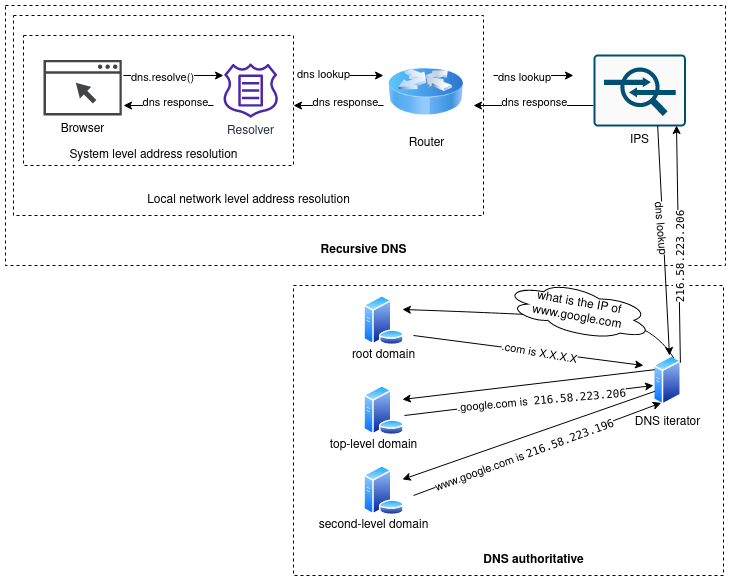

The diagram above was exported from draw.io. Its source (the exported page's mxGraphModel, read from the mxfile embedded in the PNG):
<mxGraphModel dx="1102" dy="567" grid="1" gridSize="10" guides="1" tooltips="1" connect="1" arrows="1" fold="1" page="1" pageScale="1" pageWidth="850" pageHeight="1100" math="0" shadow="0">
  <root>
    <mxCell id="0" />
    <mxCell id="1" parent="0" />
    <mxCell id="zGivxHXYcN0-czmQzqbh-19" value="" style="rounded=0;whiteSpace=wrap;html=1;dashed=1;fillColor=none;" parent="1" vertex="1">
      <mxGeometry x="50" y="60" width="470" height="200" as="geometry" />
    </mxCell>
    <mxCell id="zGivxHXYcN0-czmQzqbh-22" value="" style="rounded=0;whiteSpace=wrap;html=1;dashed=1;fillColor=none;" parent="1" vertex="1">
      <mxGeometry x="42" y="50" width="720" height="260" as="geometry" />
    </mxCell>
    <mxCell id="zGivxHXYcN0-czmQzqbh-59" value="" style="rounded=0;whiteSpace=wrap;html=1;fillColor=none;dashed=1;" parent="1" vertex="1">
      <mxGeometry x="330" y="330" width="430" height="290" as="geometry" />
    </mxCell>
    <mxCell id="zGivxHXYcN0-czmQzqbh-1" value="IPS" style="sketch=0;points=[[0.015,0.015,0],[0.985,0.015,0],[0.985,0.985,0],[0.015,0.985,0],[0.25,0,0],[0.5,0,0],[0.75,0,0],[1,0.25,0],[1,0.5,0],[1,0.75,0],[0.75,1,0],[0.5,1,0],[0.25,1,0],[0,0.75,0],[0,0.5,0],[0,0.25,0]];verticalLabelPosition=bottom;html=1;verticalAlign=top;aspect=fixed;align=center;pointerEvents=1;shape=mxgraph.cisco19.rect;prIcon=ips_ids;fillColor=#FAFAFA;strokeColor=#005073;" parent="1" vertex="1">
      <mxGeometry x="630" y="98.91" width="92.39" height="72.18" as="geometry" />
    </mxCell>
    <mxCell id="zGivxHXYcN0-czmQzqbh-2" value="Router" style="image;html=1;image=img/lib/clip_art/networking/Router_Icon_128x128.png" parent="1" vertex="1">
      <mxGeometry x="425" y="98.91" width="75" height="75" as="geometry" />
    </mxCell>
    <mxCell id="zGivxHXYcN0-czmQzqbh-8" value="Browser" style="sketch=0;pointerEvents=1;shadow=0;dashed=0;html=1;strokeColor=none;fillColor=#434445;aspect=fixed;labelPosition=center;verticalLabelPosition=bottom;verticalAlign=top;align=center;outlineConnect=0;shape=mxgraph.vvd.web_browser;" parent="1" vertex="1">
      <mxGeometry x="80" y="104.38" width="78.34" height="55.62" as="geometry" />
    </mxCell>
    <mxCell id="zGivxHXYcN0-czmQzqbh-9" value="Resolver" style="sketch=0;outlineConnect=0;fontColor=#232F3E;gradientColor=none;fillColor=#4D27AA;strokeColor=none;dashed=0;verticalLabelPosition=bottom;verticalAlign=top;align=center;html=1;fontSize=12;fontStyle=0;aspect=fixed;pointerEvents=1;shape=mxgraph.aws4.route_53_resolver_query_logging;" parent="1" vertex="1">
      <mxGeometry x="260" y="107.82" width="54.37" height="54.37" as="geometry" />
    </mxCell>
    <mxCell id="zGivxHXYcN0-czmQzqbh-10" value="" style="endArrow=classic;html=1;rounded=0;" parent="1" edge="1">
      <mxGeometry width="50" height="50" relative="1" as="geometry">
        <mxPoint x="160" y="120" as="sourcePoint" />
        <mxPoint x="260" y="120" as="targetPoint" />
      </mxGeometry>
    </mxCell>
    <mxCell id="zGivxHXYcN0-czmQzqbh-11" value="dns.resolve()" style="edgeLabel;html=1;align=center;verticalAlign=middle;resizable=0;points=[];" parent="zGivxHXYcN0-czmQzqbh-10" vertex="1" connectable="0">
      <mxGeometry x="-0.24" y="-1" relative="1" as="geometry">
        <mxPoint as="offset" />
      </mxGeometry>
    </mxCell>
    <mxCell id="zGivxHXYcN0-czmQzqbh-12" value="" style="endArrow=classic;html=1;rounded=0;" parent="1" edge="1">
      <mxGeometry width="50" height="50" relative="1" as="geometry">
        <mxPoint x="340" y="120" as="sourcePoint" />
        <mxPoint x="420" y="120" as="targetPoint" />
      </mxGeometry>
    </mxCell>
    <mxCell id="zGivxHXYcN0-czmQzqbh-14" value="dns lookup" style="edgeLabel;html=1;align=center;verticalAlign=middle;resizable=0;points=[];" parent="zGivxHXYcN0-czmQzqbh-12" vertex="1" connectable="0">
      <mxGeometry x="-0.525" y="2" relative="1" as="geometry">
        <mxPoint as="offset" />
      </mxGeometry>
    </mxCell>
    <mxCell id="zGivxHXYcN0-czmQzqbh-13" value="" style="endArrow=classic;html=1;rounded=0;" parent="1" edge="1">
      <mxGeometry width="50" height="50" relative="1" as="geometry">
        <mxPoint x="530" y="120" as="sourcePoint" />
        <mxPoint x="610" y="120" as="targetPoint" />
      </mxGeometry>
    </mxCell>
    <mxCell id="zGivxHXYcN0-czmQzqbh-15" value="dns lookup" style="edgeLabel;html=1;align=center;verticalAlign=middle;resizable=0;points=[];" parent="zGivxHXYcN0-czmQzqbh-13" vertex="1" connectable="0">
      <mxGeometry x="-0.25" y="-1" relative="1" as="geometry">
        <mxPoint as="offset" />
      </mxGeometry>
    </mxCell>
    <mxCell id="zGivxHXYcN0-czmQzqbh-16" value="" style="rounded=0;whiteSpace=wrap;html=1;fillColor=none;dashed=1;" parent="1" vertex="1">
      <mxGeometry x="60" y="80" width="270" height="130" as="geometry" />
    </mxCell>
    <mxCell id="zGivxHXYcN0-czmQzqbh-18" value="System level address resolution" style="text;html=1;align=center;verticalAlign=middle;resizable=0;points=[];autosize=1;strokeColor=none;fillColor=none;" parent="1" vertex="1">
      <mxGeometry x="95" y="185" width="190" height="30" as="geometry" />
    </mxCell>
    <mxCell id="zGivxHXYcN0-czmQzqbh-21" value="Local network level address resolution" style="text;html=1;align=center;verticalAlign=middle;resizable=0;points=[];autosize=1;strokeColor=none;fillColor=none;" parent="1" vertex="1">
      <mxGeometry x="170" y="230" width="230" height="30" as="geometry" />
    </mxCell>
    <mxCell id="zGivxHXYcN0-czmQzqbh-23" value="&lt;b&gt;Recursive DNS&lt;/b&gt;" style="text;html=1;align=center;verticalAlign=middle;resizable=0;points=[];autosize=1;strokeColor=none;fillColor=none;" parent="1" vertex="1">
      <mxGeometry x="345" y="280" width="110" height="30" as="geometry" />
    </mxCell>
    <mxCell id="zGivxHXYcN0-czmQzqbh-24" value="" style="endArrow=classic;html=1;rounded=0;" parent="1" edge="1">
      <mxGeometry width="50" height="50" relative="1" as="geometry">
        <mxPoint x="630" y="150" as="sourcePoint" />
        <mxPoint x="510" y="150" as="targetPoint" />
      </mxGeometry>
    </mxCell>
    <mxCell id="zGivxHXYcN0-czmQzqbh-25" value="dns response" style="edgeLabel;html=1;align=center;verticalAlign=middle;resizable=0;points=[];" parent="zGivxHXYcN0-czmQzqbh-24" vertex="1" connectable="0">
      <mxGeometry x="0.4" y="-4" relative="1" as="geometry">
        <mxPoint x="24" as="offset" />
      </mxGeometry>
    </mxCell>
    <mxCell id="zGivxHXYcN0-czmQzqbh-26" value="" style="endArrow=classic;html=1;rounded=0;" parent="1" edge="1">
      <mxGeometry width="50" height="50" relative="1" as="geometry">
        <mxPoint x="420" y="150" as="sourcePoint" />
        <mxPoint x="330" y="150" as="targetPoint" />
      </mxGeometry>
    </mxCell>
    <mxCell id="zGivxHXYcN0-czmQzqbh-27" value="dns response" style="edgeLabel;html=1;align=center;verticalAlign=middle;resizable=0;points=[];" parent="zGivxHXYcN0-czmQzqbh-26" vertex="1" connectable="0">
      <mxGeometry x="0.4" y="-4" relative="1" as="geometry">
        <mxPoint x="24" as="offset" />
      </mxGeometry>
    </mxCell>
    <mxCell id="zGivxHXYcN0-czmQzqbh-28" value="" style="endArrow=classic;html=1;rounded=0;" parent="1" edge="1">
      <mxGeometry width="50" height="50" relative="1" as="geometry">
        <mxPoint x="250" y="150" as="sourcePoint" />
        <mxPoint x="160" y="150" as="targetPoint" />
      </mxGeometry>
    </mxCell>
    <mxCell id="zGivxHXYcN0-czmQzqbh-29" value="dns response" style="edgeLabel;html=1;align=center;verticalAlign=middle;resizable=0;points=[];" parent="zGivxHXYcN0-czmQzqbh-28" vertex="1" connectable="0">
      <mxGeometry x="0.4" y="-4" relative="1" as="geometry">
        <mxPoint x="24" as="offset" />
      </mxGeometry>
    </mxCell>
    <mxCell id="zGivxHXYcN0-czmQzqbh-31" value="DNS iterator" style="aspect=fixed;perimeter=ellipsePerimeter;html=1;align=center;shadow=0;dashed=0;spacingTop=3;image;image=img/lib/active_directory/generic_server.svg;fillColor=none;" parent="1" vertex="1">
      <mxGeometry x="690" y="400" width="28.000000000000004" height="50" as="geometry" />
    </mxCell>
    <mxCell id="zGivxHXYcN0-czmQzqbh-32" value="" style="aspect=fixed;perimeter=ellipsePerimeter;html=1;align=center;shadow=0;dashed=0;spacingTop=3;image;image=img/lib/active_directory/database_server.svg;fillColor=none;" parent="1" vertex="1">
      <mxGeometry x="400" y="340" width="41" height="50" as="geometry" />
    </mxCell>
    <mxCell id="zGivxHXYcN0-czmQzqbh-33" value="" style="aspect=fixed;perimeter=ellipsePerimeter;html=1;align=center;shadow=0;dashed=0;spacingTop=3;image;image=img/lib/active_directory/database_server.svg;fillColor=none;" parent="1" vertex="1">
      <mxGeometry x="400" y="510" width="41" height="50" as="geometry" />
    </mxCell>
    <mxCell id="zGivxHXYcN0-czmQzqbh-34" value="" style="aspect=fixed;perimeter=ellipsePerimeter;html=1;align=center;shadow=0;dashed=0;spacingTop=3;image;image=img/lib/active_directory/database_server.svg;fillColor=none;" parent="1" vertex="1">
      <mxGeometry x="400" y="430" width="41" height="50" as="geometry" />
    </mxCell>
    <mxCell id="zGivxHXYcN0-czmQzqbh-35" value="" style="curved=1;endArrow=classic;html=1;rounded=0;entryX=1;entryY=0.25;entryDx=0;entryDy=0;exitX=0.75;exitY=0;exitDx=0;exitDy=0;" parent="1" source="zGivxHXYcN0-czmQzqbh-31" target="zGivxHXYcN0-czmQzqbh-32" edge="1">
      <mxGeometry width="50" height="50" relative="1" as="geometry">
        <mxPoint x="690" y="360" as="sourcePoint" />
        <mxPoint x="740" y="310" as="targetPoint" />
        <Array as="points">
          <mxPoint x="690" y="370" />
          <mxPoint x="610" y="360" />
        </Array>
      </mxGeometry>
    </mxCell>
    <mxCell id="zGivxHXYcN0-czmQzqbh-38" value="root domain" style="text;html=1;align=center;verticalAlign=middle;resizable=0;points=[];autosize=1;strokeColor=none;fillColor=none;" parent="1" vertex="1">
      <mxGeometry x="375" y="385" width="90" height="30" as="geometry" />
    </mxCell>
    <mxCell id="zGivxHXYcN0-czmQzqbh-39" value="top-level domain" style="text;html=1;align=center;verticalAlign=middle;resizable=0;points=[];autosize=1;strokeColor=none;fillColor=none;" parent="1" vertex="1">
      <mxGeometry x="355" y="475" width="110" height="30" as="geometry" />
    </mxCell>
    <mxCell id="zGivxHXYcN0-czmQzqbh-40" value="second-level domain" style="text;html=1;align=center;verticalAlign=middle;resizable=0;points=[];autosize=1;strokeColor=none;fillColor=none;" parent="1" vertex="1">
      <mxGeometry x="345" y="555" width="130" height="30" as="geometry" />
    </mxCell>
    <mxCell id="zGivxHXYcN0-czmQzqbh-41" value="what is the IP of www.google.com" style="ellipse;shape=cloud;whiteSpace=wrap;html=1;fillColor=default;rotation=10;" parent="1" vertex="1">
      <mxGeometry x="540" y="330" width="150" height="50" as="geometry" />
    </mxCell>
    <mxCell id="zGivxHXYcN0-czmQzqbh-42" value="" style="endArrow=classic;html=1;rounded=0;" parent="1" edge="1">
      <mxGeometry width="50" height="50" relative="1" as="geometry">
        <mxPoint x="450" y="380" as="sourcePoint" />
        <mxPoint x="680" y="410" as="targetPoint" />
      </mxGeometry>
    </mxCell>
    <mxCell id="zGivxHXYcN0-czmQzqbh-43" value=".com is X.X.X.X" style="edgeLabel;html=1;align=center;verticalAlign=middle;resizable=0;points=[];rotation=10;" parent="zGivxHXYcN0-czmQzqbh-42" vertex="1" connectable="0">
      <mxGeometry x="0.0963" y="-1" relative="1" as="geometry">
        <mxPoint as="offset" />
      </mxGeometry>
    </mxCell>
    <mxCell id="zGivxHXYcN0-czmQzqbh-44" value="" style="endArrow=classic;html=1;rounded=0;entryX=1;entryY=0.25;entryDx=0;entryDy=0;exitX=0;exitY=0.25;exitDx=0;exitDy=0;" parent="1" source="zGivxHXYcN0-czmQzqbh-31" target="zGivxHXYcN0-czmQzqbh-34" edge="1">
      <mxGeometry width="50" height="50" relative="1" as="geometry">
        <mxPoint x="550" y="480" as="sourcePoint" />
        <mxPoint x="600" y="430" as="targetPoint" />
      </mxGeometry>
    </mxCell>
    <mxCell id="zGivxHXYcN0-czmQzqbh-45" value="" style="endArrow=classic;html=1;rounded=0;" parent="1" edge="1">
      <mxGeometry width="50" height="50" relative="1" as="geometry">
        <mxPoint x="441" y="460" as="sourcePoint" />
        <mxPoint x="690" y="430" as="targetPoint" />
      </mxGeometry>
    </mxCell>
    <mxCell id="zGivxHXYcN0-czmQzqbh-46" value=".google.com is&amp;nbsp; &lt;span style=&quot;font-family:monospace&quot;&gt;&lt;span style=&quot;color:#000000;background-color:#ffffff;&quot;&gt;216.58.223.206&lt;/span&gt;&lt;br&gt;&lt;/span&gt;" style="edgeLabel;html=1;align=center;verticalAlign=middle;resizable=0;points=[];rotation=-5;" parent="zGivxHXYcN0-czmQzqbh-45" vertex="1" connectable="0">
      <mxGeometry x="0.0963" y="-1" relative="1" as="geometry">
        <mxPoint as="offset" />
      </mxGeometry>
    </mxCell>
    <mxCell id="zGivxHXYcN0-czmQzqbh-47" value="" style="endArrow=classic;html=1;rounded=0;entryX=1;entryY=0.25;entryDx=0;entryDy=0;exitX=0;exitY=0.75;exitDx=0;exitDy=0;" parent="1" source="zGivxHXYcN0-czmQzqbh-31" target="zGivxHXYcN0-czmQzqbh-33" edge="1">
      <mxGeometry width="50" height="50" relative="1" as="geometry">
        <mxPoint x="692.11" y="461.04" as="sourcePoint" />
        <mxPoint x="441.0042410673967" y="480.003455359562" as="targetPoint" />
      </mxGeometry>
    </mxCell>
    <mxCell id="zGivxHXYcN0-czmQzqbh-51" value="" style="endArrow=classic;html=1;rounded=0;entryX=0.25;entryY=1;entryDx=0;entryDy=0;" parent="1" target="zGivxHXYcN0-czmQzqbh-31" edge="1">
      <mxGeometry width="50" height="50" relative="1" as="geometry">
        <mxPoint x="450" y="540" as="sourcePoint" />
        <mxPoint x="505" y="500" as="targetPoint" />
      </mxGeometry>
    </mxCell>
    <mxCell id="zGivxHXYcN0-czmQzqbh-52" value="www.google.com is &lt;span style=&quot;font-family:monospace&quot;&gt;&lt;span style=&quot;color:#000000;background-color:#ffffff;&quot;&gt;216.58.223.196&lt;/span&gt;&lt;br&gt;&lt;/span&gt;" style="edgeLabel;html=1;align=center;verticalAlign=middle;resizable=0;points=[];rotation=-20;" parent="zGivxHXYcN0-czmQzqbh-51" vertex="1" connectable="0">
      <mxGeometry x="-0.115" y="-1" relative="1" as="geometry">
        <mxPoint as="offset" />
      </mxGeometry>
    </mxCell>
    <mxCell id="zGivxHXYcN0-czmQzqbh-53" value="" style="endArrow=classic;html=1;rounded=0;exitX=1;exitY=0;exitDx=0;exitDy=0;" parent="1" edge="1">
      <mxGeometry width="50" height="50" relative="1" as="geometry">
        <mxPoint x="716.8994949366115" y="407.3223304703365" as="sourcePoint" />
        <mxPoint x="713" y="170" as="targetPoint" />
      </mxGeometry>
    </mxCell>
    <mxCell id="zGivxHXYcN0-czmQzqbh-54" value="&lt;span style=&quot;font-family:monospace&quot;&gt;&lt;span style=&quot;color:#000000;background-color:#ffffff;&quot;&gt;216.58.223.206&lt;/span&gt;&lt;br&gt;&lt;/span&gt;" style="edgeLabel;html=1;align=center;verticalAlign=middle;resizable=0;points=[];rotation=-90;" parent="zGivxHXYcN0-czmQzqbh-53" vertex="1" connectable="0">
      <mxGeometry x="-0.115" y="-1" relative="1" as="geometry">
        <mxPoint as="offset" />
      </mxGeometry>
    </mxCell>
    <mxCell id="zGivxHXYcN0-czmQzqbh-57" value="" style="endArrow=classic;html=1;rounded=0;exitX=0.903;exitY=0.462;exitDx=0;exitDy=0;exitPerimeter=0;" parent="1" edge="1">
      <mxGeometry width="50" height="50" relative="1" as="geometry">
        <mxPoint x="694.1599999999999" y="170.12" as="sourcePoint" />
        <mxPoint x="706" y="400" as="targetPoint" />
      </mxGeometry>
    </mxCell>
    <mxCell id="zGivxHXYcN0-czmQzqbh-58" value="dns lookup" style="edgeLabel;html=1;align=center;verticalAlign=middle;resizable=0;points=[];rotation=85;" parent="zGivxHXYcN0-czmQzqbh-57" vertex="1" connectable="0">
      <mxGeometry x="-0.115" y="-1" relative="1" as="geometry">
        <mxPoint as="offset" />
      </mxGeometry>
    </mxCell>
    <mxCell id="zGivxHXYcN0-czmQzqbh-60" value="&lt;b&gt;DNS authoritative&lt;/b&gt;" style="text;html=1;align=center;verticalAlign=middle;resizable=0;points=[];autosize=1;strokeColor=none;fillColor=none;" parent="1" vertex="1">
      <mxGeometry x="510" y="590" width="120" height="30" as="geometry" />
    </mxCell>
  </root>
</mxGraphModel>